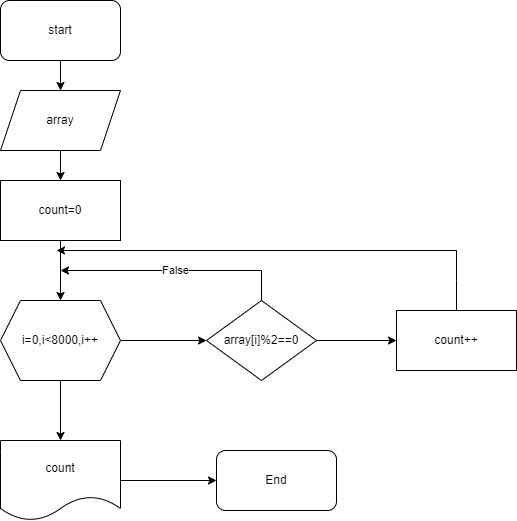

The diagram above was exported from draw.io. Its source (the exported page's mxGraphModel, read from the mxfile embedded in the PNG):
<mxGraphModel dx="1038" dy="579" grid="1" gridSize="10" guides="1" tooltips="1" connect="1" arrows="1" fold="1" page="1" pageScale="1" pageWidth="827" pageHeight="1169" math="0" shadow="0">
  <root>
    <mxCell id="0" />
    <mxCell id="1" parent="0" />
    <mxCell id="D7sZ5GLrWTG2XuZmF4aV-3" value="" style="edgeStyle=orthogonalEdgeStyle;rounded=0;orthogonalLoop=1;jettySize=auto;html=1;" edge="1" parent="1" source="D7sZ5GLrWTG2XuZmF4aV-1" target="D7sZ5GLrWTG2XuZmF4aV-2">
      <mxGeometry relative="1" as="geometry" />
    </mxCell>
    <mxCell id="D7sZ5GLrWTG2XuZmF4aV-1" value="start" style="rounded=1;whiteSpace=wrap;html=1;" vertex="1" parent="1">
      <mxGeometry x="354" y="10" width="120" height="60" as="geometry" />
    </mxCell>
    <mxCell id="D7sZ5GLrWTG2XuZmF4aV-10" value="" style="edgeStyle=orthogonalEdgeStyle;rounded=0;orthogonalLoop=1;jettySize=auto;html=1;" edge="1" parent="1" source="D7sZ5GLrWTG2XuZmF4aV-2" target="D7sZ5GLrWTG2XuZmF4aV-4">
      <mxGeometry relative="1" as="geometry" />
    </mxCell>
    <mxCell id="D7sZ5GLrWTG2XuZmF4aV-2" value="array" style="shape=parallelogram;perimeter=parallelogramPerimeter;whiteSpace=wrap;html=1;fixedSize=1;" vertex="1" parent="1">
      <mxGeometry x="354" y="100" width="120" height="60" as="geometry" />
    </mxCell>
    <mxCell id="D7sZ5GLrWTG2XuZmF4aV-9" value="" style="edgeStyle=orthogonalEdgeStyle;rounded=0;orthogonalLoop=1;jettySize=auto;html=1;" edge="1" parent="1" source="D7sZ5GLrWTG2XuZmF4aV-4" target="D7sZ5GLrWTG2XuZmF4aV-5">
      <mxGeometry relative="1" as="geometry" />
    </mxCell>
    <mxCell id="D7sZ5GLrWTG2XuZmF4aV-4" value="count=0" style="rounded=0;whiteSpace=wrap;html=1;" vertex="1" parent="1">
      <mxGeometry x="354" y="190" width="120" height="60" as="geometry" />
    </mxCell>
    <mxCell id="D7sZ5GLrWTG2XuZmF4aV-8" value="" style="edgeStyle=orthogonalEdgeStyle;rounded=0;orthogonalLoop=1;jettySize=auto;html=1;" edge="1" parent="1" source="D7sZ5GLrWTG2XuZmF4aV-5" target="D7sZ5GLrWTG2XuZmF4aV-6">
      <mxGeometry relative="1" as="geometry" />
    </mxCell>
    <mxCell id="D7sZ5GLrWTG2XuZmF4aV-17" value="" style="edgeStyle=orthogonalEdgeStyle;rounded=0;orthogonalLoop=1;jettySize=auto;html=1;" edge="1" parent="1" source="D7sZ5GLrWTG2XuZmF4aV-5" target="D7sZ5GLrWTG2XuZmF4aV-16">
      <mxGeometry relative="1" as="geometry" />
    </mxCell>
    <mxCell id="D7sZ5GLrWTG2XuZmF4aV-5" value="i=0,i&amp;lt;8000,i++" style="shape=hexagon;perimeter=hexagonPerimeter2;whiteSpace=wrap;html=1;fixedSize=1;" vertex="1" parent="1">
      <mxGeometry x="354" y="310" width="120" height="80" as="geometry" />
    </mxCell>
    <mxCell id="D7sZ5GLrWTG2XuZmF4aV-11" value="False" style="edgeStyle=orthogonalEdgeStyle;rounded=0;orthogonalLoop=1;jettySize=auto;html=1;" edge="1" parent="1" source="D7sZ5GLrWTG2XuZmF4aV-6">
      <mxGeometry relative="1" as="geometry">
        <mxPoint x="414" y="280" as="targetPoint" />
        <Array as="points">
          <mxPoint x="615" y="280" />
        </Array>
      </mxGeometry>
    </mxCell>
    <mxCell id="D7sZ5GLrWTG2XuZmF4aV-14" style="edgeStyle=orthogonalEdgeStyle;rounded=0;orthogonalLoop=1;jettySize=auto;html=1;" edge="1" parent="1" source="D7sZ5GLrWTG2XuZmF4aV-6" target="D7sZ5GLrWTG2XuZmF4aV-13">
      <mxGeometry relative="1" as="geometry" />
    </mxCell>
    <mxCell id="D7sZ5GLrWTG2XuZmF4aV-6" value="array[i]%2==0" style="rhombus;whiteSpace=wrap;html=1;" vertex="1" parent="1">
      <mxGeometry x="560" y="310" width="110" height="80" as="geometry" />
    </mxCell>
    <mxCell id="D7sZ5GLrWTG2XuZmF4aV-15" style="edgeStyle=orthogonalEdgeStyle;rounded=0;orthogonalLoop=1;jettySize=auto;html=1;" edge="1" parent="1" source="D7sZ5GLrWTG2XuZmF4aV-13">
      <mxGeometry relative="1" as="geometry">
        <mxPoint x="410" y="260" as="targetPoint" />
        <Array as="points">
          <mxPoint x="810" y="290" />
          <mxPoint x="810" y="290" />
        </Array>
      </mxGeometry>
    </mxCell>
    <mxCell id="D7sZ5GLrWTG2XuZmF4aV-13" value="count++" style="rounded=0;whiteSpace=wrap;html=1;" vertex="1" parent="1">
      <mxGeometry x="750" y="320" width="120" height="60" as="geometry" />
    </mxCell>
    <mxCell id="D7sZ5GLrWTG2XuZmF4aV-19" value="" style="edgeStyle=orthogonalEdgeStyle;rounded=0;orthogonalLoop=1;jettySize=auto;html=1;" edge="1" parent="1" source="D7sZ5GLrWTG2XuZmF4aV-16" target="D7sZ5GLrWTG2XuZmF4aV-18">
      <mxGeometry relative="1" as="geometry" />
    </mxCell>
    <mxCell id="D7sZ5GLrWTG2XuZmF4aV-16" value="count" style="shape=document;whiteSpace=wrap;html=1;boundedLbl=1;" vertex="1" parent="1">
      <mxGeometry x="354" y="450" width="120" height="80" as="geometry" />
    </mxCell>
    <mxCell id="D7sZ5GLrWTG2XuZmF4aV-18" value="End" style="rounded=1;whiteSpace=wrap;html=1;" vertex="1" parent="1">
      <mxGeometry x="570" y="460" width="120" height="60" as="geometry" />
    </mxCell>
  </root>
</mxGraphModel>